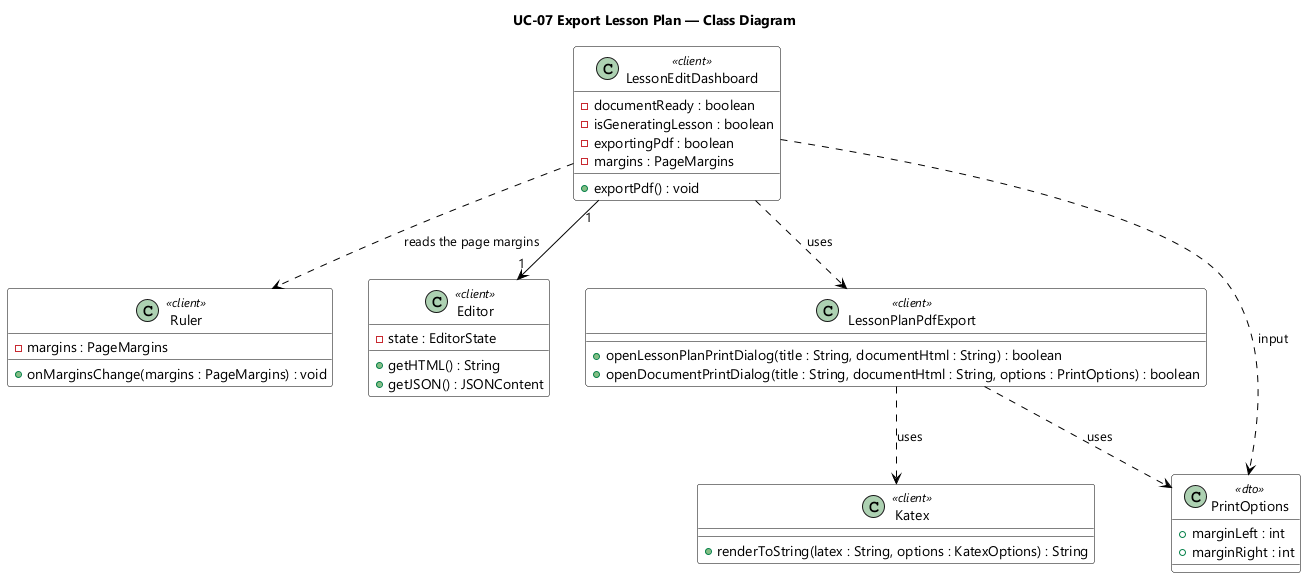

The diagram above was rendered by PlantUML. Its source (embedded in the PNG):
@startuml UC-07 Export Lesson Plan - Class Diagram
skinparamlocked dpi 96
skinparam defaultFontName "Segoe UI"
skinparam shadowing false
skinparam classBackgroundColor #FFFFFF
skinparam classBorderColor #000000
skinparam ArrowColor #000000
title UC-07 Export Lesson Plan — Class Diagram

class LessonEditDashboard <<client>> {
  - documentReady : boolean
  - isGeneratingLesson : boolean
  - exportingPdf : boolean
  - margins : PageMargins
  + exportPdf() : void
}

class Ruler <<client>> {
  - margins : PageMargins
  + onMarginsChange(margins : PageMargins) : void
}

class Editor <<client>> {
  - state : EditorState
  + getHTML() : String
  + getJSON() : JSONContent
}

class LessonPlanPdfExport <<client>> {
  + openLessonPlanPrintDialog(title : String, documentHtml : String) : boolean
  + openDocumentPrintDialog(title : String, documentHtml : String, options : PrintOptions) : boolean
}

class PrintOptions <<dto>> {
  + marginLeft : int
  + marginRight : int
}

class Katex <<client>> {
  + renderToString(latex : String, options : KatexOptions) : String
}

LessonEditDashboard "1" --> "1" Editor
LessonEditDashboard ..> Ruler : reads the page margins
LessonEditDashboard ..> LessonPlanPdfExport : uses
LessonEditDashboard ..> PrintOptions : input
LessonPlanPdfExport ..> PrintOptions : uses
LessonPlanPdfExport ..> Katex : uses

@enduml